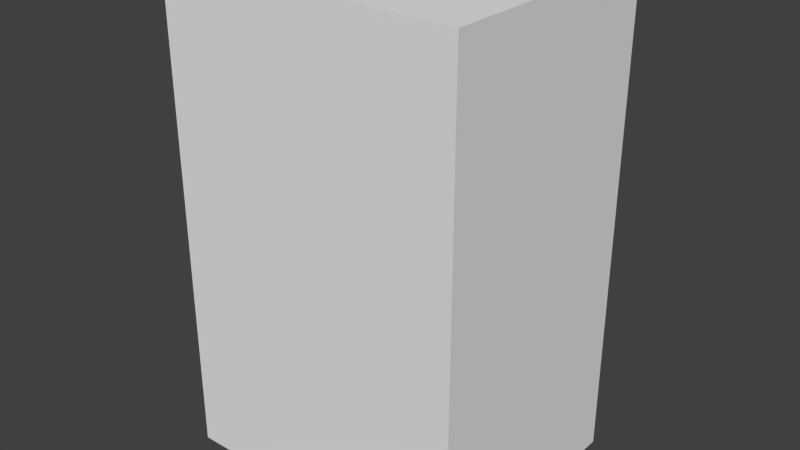 # Source: structure.blend  (saved by Blender 2.74.0; exported with 4.5.12 LTS)
import bpy
from mathutils import Matrix  # noqa: F401  (used for matrix-valued properties, if any)

bpy.ops.wm.read_factory_settings(use_empty=True)
scene = bpy.context.scene
scene.name = 'Scene'

# ---- collections
col_collection_1 = bpy.data.collections.new('Collection 1'); scene.collection.children.link(col_collection_1)

# ---- world
world_world = bpy.data.worlds.new('World'); scene.world = world_world
world_world.color = (0.05088, 0.05088, 0.05088)
world_world.use_sun_shadow = False
world_world.sun_shadow_jitter_overblur = 0.0
world_world.cycles.sampling_method = 'MANUAL'
world_world.cycles.sample_map_resolution = 256

# ---- meshes
me_cube = bpy.data.meshes.new('Cube')
me_cube.from_pydata([(-3.977, -1.0, -1.0), (-3.977, -1.0, 2.989), (-3.977, 1.0, -1.0), (-3.977, 1.0, 2.989), (1.0, -1.0, -1.0), (1.0, -1.0, 2.989), (1.0, 1.0, -1.0), (1.0, 1.0, 2.989)], [], [(1, 3, 2, 0), (3, 7, 6, 2), (7, 5, 4, 6), (5, 1, 0, 4), (0, 2, 6, 4), (5, 7, 3, 1)])
me_cube.use_remesh_preserve_volume = False
me_cube.use_remesh_preserve_attributes = False
me_cube.use_mirror_vertex_groups = False
me_cube.update()

# ---- objects
ob_cube = bpy.data.objects.new('Cube', me_cube)

# ---- transforms, parenting, visibility, modifiers, constraints
ob_cube.location = (0.0, -1.0, 1.0)
ob_cube.scale = (0.5, 1.0, 1.0)
ob_cube.lineart.crease_threshold = 0.0

# ---- collection membership
col_collection_1.objects.link(ob_cube)

# ---- scene / render settings (as saved in the file)
scene.camera = ob_cube
scene.frame_start = 1; scene.frame_end = 250; scene.frame_set(1)
scene.render.engine = 'BLENDER_EEVEE_NEXT'
scene.render.resolution_percentage = 50
scene.render.dither_intensity = 0.0
scene.cycles.use_denoising = False
scene.cycles.samples = 10
scene.cycles.sampling_pattern = 'TABULATED_SOBOL'
scene.cycles.light_sampling_threshold = 0.0
scene.cycles.use_adaptive_sampling = False
scene.cycles.use_light_tree = False
scene.cycles.blur_glossy = 0.0
scene.cycles.pixel_filter_type = 'GAUSSIAN'
scene.cycles.sample_clamp_indirect = 0.0
scene.view_settings.view_transform = 'Standard'
bpy.context.view_layer.update()

# ---- added for rendering (the .blend has no active camera and no usable light): camera, sun
cam_auto = bpy.data.cameras.new('AutoCamera')
cam_auto.lens = 50.0
cam_auto.sensor_width = 36.0
cam_auto.clip_end = 1000.0
ob_auto_camera = bpy.data.objects.new('AutoCamera', cam_auto)
scene.collection.objects.link(ob_auto_camera)
ob_auto_camera.location = (3.98333, -6.67308, 5.77679)
ob_auto_camera.rotation_euler = (1.09748, -7.21219e-08, 0.694738)
scene.camera = ob_auto_camera
light_auto_sun = bpy.data.lights.new('AutoSun', 'SUN')
light_auto_sun.energy = 3.0
light_auto_sun.angle = 0.0523599
ob_auto_sun = bpy.data.objects.new('AutoSun', light_auto_sun)
scene.collection.objects.link(ob_auto_sun)
ob_auto_sun.rotation_euler = (0.872665, 0.174533, 0.523599)
bpy.context.view_layer.update()
